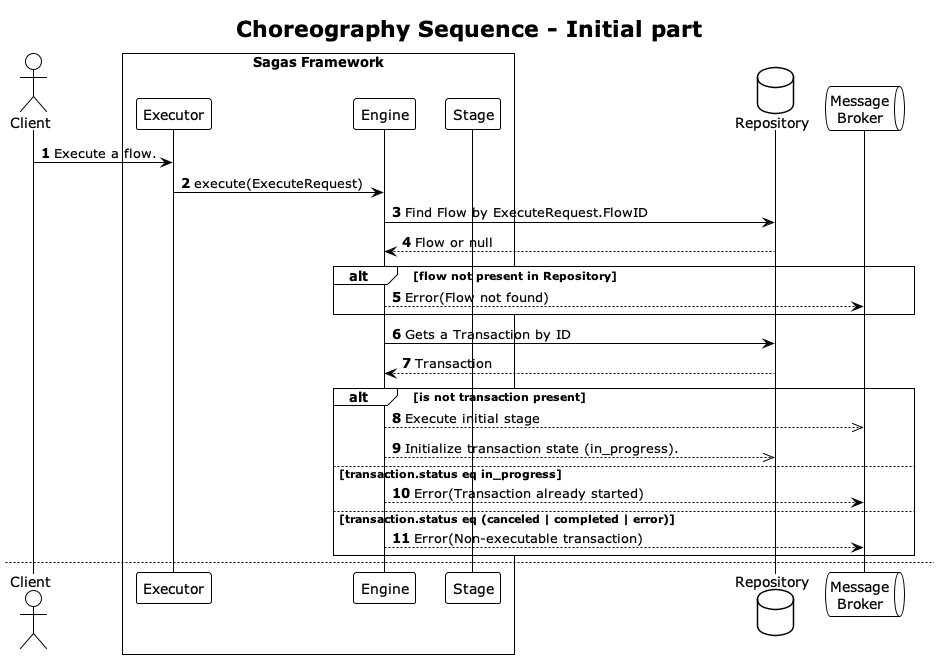

The diagram above was rendered by PlantUML. Its source (embedded in the PNG):
@startuml usecase
!theme plain
autonumber

title Choreography Sequence - Initial part

actor Client as clnt
box "Sagas Framework"
    participant Executor as exec
    participant Engine as chor
    participant Stage as stage
end box
database Repository as repo
queue "Message\nBroker" as queue

clnt -> exec: Execute a flow.
exec -> chor: execute(ExecuteRequest)

chor -> repo: Find Flow by ExecuteRequest.FlowID
return Flow or null

alt flow not present in Repository
    chor --> queue: Error(Flow not found)
end

chor -> repo: Gets a Transaction by ID
return Transaction

' Checks the transaction status.
alt is not transaction present
    chor -->> queue: Execute initial stage
    chor -->> repo: Initialize transaction state (in_progress).
else transaction.status eq in_progress
    chor --> queue: Error(Transaction already started)
else transaction.status eq (canceled | completed | error)
    chor --> queue: Error(Non-executable transaction)
end

newpage Choreography Sequence - Second part

queue --> stage: ExecutedStage(Message)

stage ->> repo: Update stage state (in_progress).
alt is stage execution ok?
    stage ->> repo: Update stage state (completed).
    alt has stage compensation?
        stage -->> queue: Register compensation.
    end
else
    stage ->> repo: Update stage state (error | canceled).
end
stage -->> queue: StageResponse

newpage Choreography Sequence - Third part

queue ->> exec: Message(StageResponse)
exec ->> chor: execute(StageResponse)

alt StageResponse has Error
    chor --> queue: Error(StageResponse.Error)
    chor -->> repo: Update transaction state (error | canceled).
else
    chor -> repo: Gets a Transaction by ID
    return Transaction

    ' Checks the transaction status.
    alt is not transaction present
        chor -->> queue: Error(Invalid transaction state)
    else transaction.status eq in_progress
        chor -->> queue: Execute next stage (StageResponse.Outgoing).
    end
end

@enduml